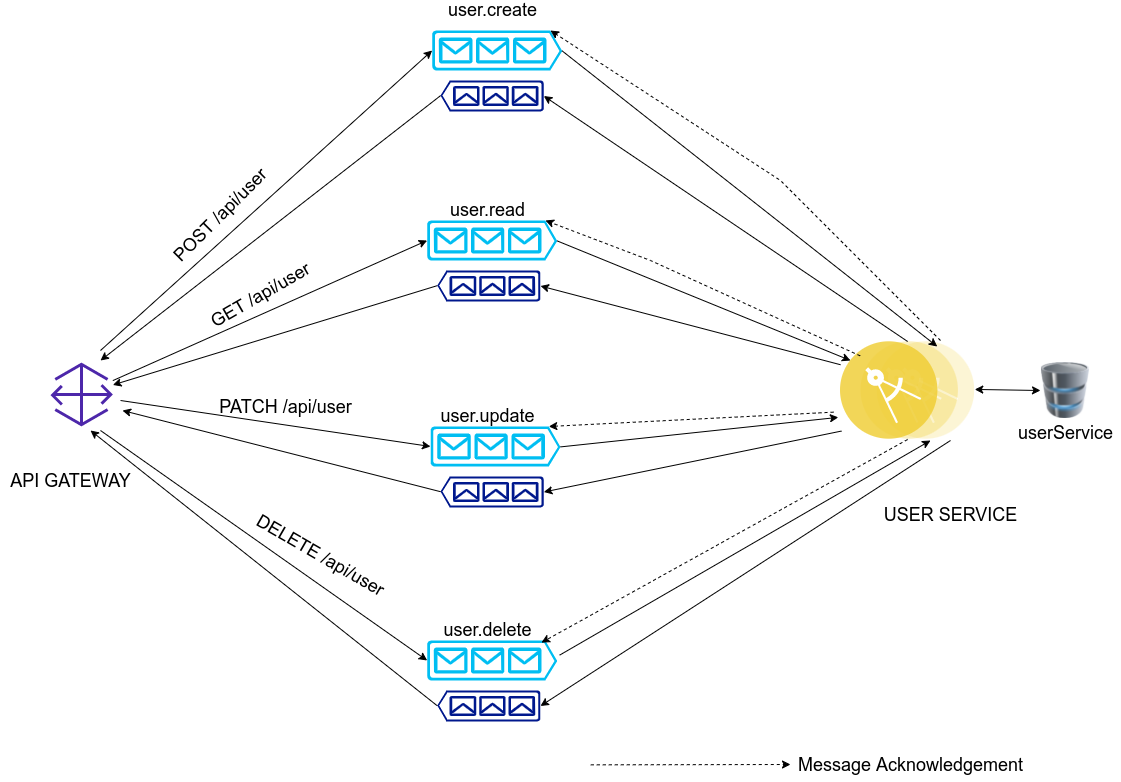

The diagram above was exported from draw.io. Its source (the exported page's mxGraphModel, read from the mxfile embedded in the PNG):
<mxGraphModel dx="1449" dy="800" grid="1" gridSize="10" guides="1" tooltips="1" connect="1" arrows="1" fold="1" page="1" pageScale="1" pageWidth="1169" pageHeight="827" math="0" shadow="0">
  <root>
    <mxCell id="0" />
    <mxCell id="1" parent="0" />
    <mxCell id="IvfJwrskuWpLLV-R8_qY-1" value="" style="sketch=0;outlineConnect=0;fontColor=#232F3E;gradientColor=none;fillColor=#4D27AA;strokeColor=none;dashed=0;verticalLabelPosition=bottom;verticalAlign=top;align=center;html=1;fontSize=12;fontStyle=0;aspect=fixed;pointerEvents=1;shape=mxgraph.aws4.gateway;" vertex="1" parent="1">
      <mxGeometry x="80" y="382" width="62.36" height="64" as="geometry" />
    </mxCell>
    <mxCell id="IvfJwrskuWpLLV-R8_qY-2" value="" style="verticalLabelPosition=bottom;html=1;verticalAlign=top;align=center;strokeColor=none;fillColor=#00BEF2;shape=mxgraph.azure.queue_generic;pointerEvents=1;" vertex="1" parent="1">
      <mxGeometry x="461.66" y="50" width="130" height="40" as="geometry" />
    </mxCell>
    <mxCell id="IvfJwrskuWpLLV-R8_qY-7" value="" style="sketch=0;aspect=fixed;pointerEvents=1;shadow=0;dashed=0;html=1;strokeColor=none;labelPosition=center;verticalLabelPosition=bottom;verticalAlign=top;align=center;fillColor=#00188D;shape=mxgraph.azure.queue_generic;rotation=-180;" vertex="1" parent="1">
      <mxGeometry x="469.99" y="100" width="103.33" height="31" as="geometry" />
    </mxCell>
    <mxCell id="IvfJwrskuWpLLV-R8_qY-8" value="" style="verticalLabelPosition=bottom;html=1;verticalAlign=top;align=center;strokeColor=none;fillColor=#00BEF2;shape=mxgraph.azure.queue_generic;pointerEvents=1;" vertex="1" parent="1">
      <mxGeometry x="456.65" y="240" width="130" height="40" as="geometry" />
    </mxCell>
    <mxCell id="IvfJwrskuWpLLV-R8_qY-9" value="" style="sketch=0;aspect=fixed;pointerEvents=1;shadow=0;dashed=0;html=1;strokeColor=none;labelPosition=center;verticalLabelPosition=bottom;verticalAlign=top;align=center;fillColor=#00188D;shape=mxgraph.azure.queue_generic;rotation=-180;" vertex="1" parent="1">
      <mxGeometry x="466.65" y="290" width="103.33" height="31" as="geometry" />
    </mxCell>
    <mxCell id="IvfJwrskuWpLLV-R8_qY-10" value="" style="verticalLabelPosition=bottom;html=1;verticalAlign=top;align=center;strokeColor=none;fillColor=#00BEF2;shape=mxgraph.azure.queue_generic;pointerEvents=1;" vertex="1" parent="1">
      <mxGeometry x="460" y="446" width="130" height="40" as="geometry" />
    </mxCell>
    <mxCell id="IvfJwrskuWpLLV-R8_qY-11" value="" style="sketch=0;aspect=fixed;pointerEvents=1;shadow=0;dashed=0;html=1;strokeColor=none;labelPosition=center;verticalLabelPosition=bottom;verticalAlign=top;align=center;fillColor=#00188D;shape=mxgraph.azure.queue_generic;rotation=-180;" vertex="1" parent="1">
      <mxGeometry x="470" y="496" width="103.33" height="31" as="geometry" />
    </mxCell>
    <mxCell id="IvfJwrskuWpLLV-R8_qY-12" value="" style="verticalLabelPosition=bottom;html=1;verticalAlign=top;align=center;strokeColor=none;fillColor=#00BEF2;shape=mxgraph.azure.queue_generic;pointerEvents=1;" vertex="1" parent="1">
      <mxGeometry x="456.65" y="660" width="130" height="40" as="geometry" />
    </mxCell>
    <mxCell id="IvfJwrskuWpLLV-R8_qY-13" value="" style="sketch=0;aspect=fixed;pointerEvents=1;shadow=0;dashed=0;html=1;strokeColor=none;labelPosition=center;verticalLabelPosition=bottom;verticalAlign=top;align=center;fillColor=#00188D;shape=mxgraph.azure.queue_generic;rotation=-180;" vertex="1" parent="1">
      <mxGeometry x="466.65" y="710" width="103.33" height="31" as="geometry" />
    </mxCell>
    <mxCell id="IvfJwrskuWpLLV-R8_qY-14" value="" style="aspect=fixed;perimeter=ellipsePerimeter;html=1;align=center;shadow=0;dashed=0;fontColor=#4277BB;labelBackgroundColor=#ffffff;fontSize=12;spacingTop=3;image;image=img/lib/ibm/applications/microservice.svg;" vertex="1" parent="1">
      <mxGeometry x="870" y="361" width="134.26" height="98" as="geometry" />
    </mxCell>
    <mxCell id="IvfJwrskuWpLLV-R8_qY-15" value="&lt;font style=&quot;font-size: 18px&quot;&gt;user.create&lt;/font&gt;" style="text;html=1;align=center;verticalAlign=middle;resizable=0;points=[];autosize=1;strokeColor=none;fillColor=none;" vertex="1" parent="1">
      <mxGeometry x="471.66" y="20" width="100" height="20" as="geometry" />
    </mxCell>
    <mxCell id="IvfJwrskuWpLLV-R8_qY-16" value="&lt;font style=&quot;font-size: 18px&quot;&gt;user.read&lt;/font&gt;" style="text;html=1;align=center;verticalAlign=middle;resizable=0;points=[];autosize=1;strokeColor=none;fillColor=none;" vertex="1" parent="1">
      <mxGeometry x="471.65" y="220" width="90" height="20" as="geometry" />
    </mxCell>
    <mxCell id="IvfJwrskuWpLLV-R8_qY-17" value="&lt;font style=&quot;font-size: 18px&quot;&gt;user.update&lt;/font&gt;" style="text;html=1;align=center;verticalAlign=middle;resizable=0;points=[];autosize=1;strokeColor=none;fillColor=none;" vertex="1" parent="1">
      <mxGeometry x="461.66" y="426" width="110" height="20" as="geometry" />
    </mxCell>
    <mxCell id="IvfJwrskuWpLLV-R8_qY-18" value="&lt;font style=&quot;font-size: 18px&quot;&gt;user.delete&lt;/font&gt;" style="text;html=1;align=center;verticalAlign=middle;resizable=0;points=[];autosize=1;strokeColor=none;fillColor=none;" vertex="1" parent="1">
      <mxGeometry x="466.65" y="640" width="100" height="20" as="geometry" />
    </mxCell>
    <mxCell id="IvfJwrskuWpLLV-R8_qY-19" value="" style="endArrow=classic;html=1;rounded=0;fontSize=18;entryX=0;entryY=0.5;entryDx=0;entryDy=0;entryPerimeter=0;" edge="1" parent="1" target="IvfJwrskuWpLLV-R8_qY-2">
      <mxGeometry width="50" height="50" relative="1" as="geometry">
        <mxPoint x="130" y="370" as="sourcePoint" />
        <mxPoint x="450" y="150" as="targetPoint" />
      </mxGeometry>
    </mxCell>
    <mxCell id="IvfJwrskuWpLLV-R8_qY-20" value="" style="endArrow=classic;html=1;rounded=0;fontSize=18;entryX=0;entryY=0.5;entryDx=0;entryDy=0;entryPerimeter=0;" edge="1" parent="1" source="IvfJwrskuWpLLV-R8_qY-1" target="IvfJwrskuWpLLV-R8_qY-8">
      <mxGeometry width="50" height="50" relative="1" as="geometry">
        <mxPoint x="270" y="420" as="sourcePoint" />
        <mxPoint x="450" y="290" as="targetPoint" />
      </mxGeometry>
    </mxCell>
    <mxCell id="IvfJwrskuWpLLV-R8_qY-21" value="" style="endArrow=classic;html=1;rounded=0;fontSize=18;exitX=1.123;exitY=0.594;exitDx=0;exitDy=0;exitPerimeter=0;entryX=0;entryY=0.5;entryDx=0;entryDy=0;entryPerimeter=0;" edge="1" parent="1" source="IvfJwrskuWpLLV-R8_qY-1" target="IvfJwrskuWpLLV-R8_qY-10">
      <mxGeometry width="50" height="50" relative="1" as="geometry">
        <mxPoint x="310" y="510" as="sourcePoint" />
        <mxPoint x="450" y="470" as="targetPoint" />
      </mxGeometry>
    </mxCell>
    <mxCell id="IvfJwrskuWpLLV-R8_qY-24" value="" style="endArrow=classic;html=1;rounded=0;fontSize=18;entryX=0;entryY=0.5;entryDx=0;entryDy=0;entryPerimeter=0;" edge="1" parent="1" target="IvfJwrskuWpLLV-R8_qY-12">
      <mxGeometry width="50" height="50" relative="1" as="geometry">
        <mxPoint x="130" y="450" as="sourcePoint" />
        <mxPoint x="450" y="660" as="targetPoint" />
      </mxGeometry>
    </mxCell>
    <mxCell id="IvfJwrskuWpLLV-R8_qY-25" value="" style="endArrow=classic;html=1;rounded=0;fontSize=18;exitX=1;exitY=0.51;exitDx=0;exitDy=0;exitPerimeter=0;entryX=0.75;entryY=0;entryDx=0;entryDy=0;" edge="1" parent="1" source="IvfJwrskuWpLLV-R8_qY-2" target="IvfJwrskuWpLLV-R8_qY-14">
      <mxGeometry width="50" height="50" relative="1" as="geometry">
        <mxPoint x="600" y="150" as="sourcePoint" />
        <mxPoint x="970" y="380" as="targetPoint" />
      </mxGeometry>
    </mxCell>
    <mxCell id="IvfJwrskuWpLLV-R8_qY-26" value="" style="endArrow=classic;html=1;rounded=0;fontSize=18;exitX=1;exitY=0.51;exitDx=0;exitDy=0;exitPerimeter=0;" edge="1" parent="1" source="IvfJwrskuWpLLV-R8_qY-8">
      <mxGeometry width="50" height="50" relative="1" as="geometry">
        <mxPoint x="610" y="380" as="sourcePoint" />
        <mxPoint x="880" y="380" as="targetPoint" />
      </mxGeometry>
    </mxCell>
    <mxCell id="IvfJwrskuWpLLV-R8_qY-27" value="" style="endArrow=classic;html=1;rounded=0;fontSize=18;exitX=1;exitY=0.51;exitDx=0;exitDy=0;exitPerimeter=0;entryX=-0.016;entryY=0.774;entryDx=0;entryDy=0;entryPerimeter=0;" edge="1" parent="1" source="IvfJwrskuWpLLV-R8_qY-10" target="IvfJwrskuWpLLV-R8_qY-14">
      <mxGeometry width="50" height="50" relative="1" as="geometry">
        <mxPoint x="610" y="380" as="sourcePoint" />
        <mxPoint x="940" y="430" as="targetPoint" />
      </mxGeometry>
    </mxCell>
    <mxCell id="IvfJwrskuWpLLV-R8_qY-28" value="" style="endArrow=classic;html=1;rounded=0;fontSize=18;exitX=1.019;exitY=0.366;exitDx=0;exitDy=0;exitPerimeter=0;" edge="1" parent="1" source="IvfJwrskuWpLLV-R8_qY-12">
      <mxGeometry width="50" height="50" relative="1" as="geometry">
        <mxPoint x="590" y="660" as="sourcePoint" />
        <mxPoint x="960" y="460" as="targetPoint" />
      </mxGeometry>
    </mxCell>
    <mxCell id="IvfJwrskuWpLLV-R8_qY-30" value="" style="endArrow=classic;html=1;rounded=0;fontSize=18;exitX=0.5;exitY=0;exitDx=0;exitDy=0;entryX=0;entryY=0.5;entryDx=0;entryDy=0;entryPerimeter=0;" edge="1" parent="1" source="IvfJwrskuWpLLV-R8_qY-14" target="IvfJwrskuWpLLV-R8_qY-7">
      <mxGeometry width="50" height="50" relative="1" as="geometry">
        <mxPoint x="590" y="200" as="sourcePoint" />
        <mxPoint x="640" y="150" as="targetPoint" />
      </mxGeometry>
    </mxCell>
    <mxCell id="IvfJwrskuWpLLV-R8_qY-31" value="" style="endArrow=classic;html=1;rounded=0;fontSize=18;entryX=0;entryY=0.5;entryDx=0;entryDy=0;entryPerimeter=0;" edge="1" parent="1" target="IvfJwrskuWpLLV-R8_qY-13">
      <mxGeometry width="50" height="50" relative="1" as="geometry">
        <mxPoint x="980" y="460" as="sourcePoint" />
        <mxPoint x="584.9999999999999" y="550.0000000000001" as="targetPoint" />
      </mxGeometry>
    </mxCell>
    <mxCell id="IvfJwrskuWpLLV-R8_qY-32" value="" style="endArrow=classic;html=1;rounded=0;fontSize=18;entryX=0;entryY=0.5;entryDx=0;entryDy=0;entryPerimeter=0;exitX=0;exitY=0.237;exitDx=0;exitDy=0;exitPerimeter=0;" edge="1" parent="1" source="IvfJwrskuWpLLV-R8_qY-14" target="IvfJwrskuWpLLV-R8_qY-9">
      <mxGeometry width="50" height="50" relative="1" as="geometry">
        <mxPoint x="940" y="410" as="sourcePoint" />
        <mxPoint x="593.3299999999999" y="215.5000000000001" as="targetPoint" />
      </mxGeometry>
    </mxCell>
    <mxCell id="IvfJwrskuWpLLV-R8_qY-33" value="" style="endArrow=classic;html=1;rounded=0;fontSize=18;exitX=0.007;exitY=0.914;exitDx=0;exitDy=0;exitPerimeter=0;entryX=0;entryY=0.5;entryDx=0;entryDy=0;entryPerimeter=0;" edge="1" parent="1" source="IvfJwrskuWpLLV-R8_qY-14" target="IvfJwrskuWpLLV-R8_qY-11">
      <mxGeometry width="50" height="50" relative="1" as="geometry">
        <mxPoint x="989.5351999999998" y="410.7399999999998" as="sourcePoint" />
        <mxPoint x="603.3299999999999" y="225.5000000000001" as="targetPoint" />
      </mxGeometry>
    </mxCell>
    <mxCell id="IvfJwrskuWpLLV-R8_qY-34" value="" style="endArrow=classic;html=1;rounded=0;fontSize=18;exitX=1;exitY=0.51;exitDx=0;exitDy=0;exitPerimeter=0;" edge="1" parent="1" source="IvfJwrskuWpLLV-R8_qY-7">
      <mxGeometry width="50" height="50" relative="1" as="geometry">
        <mxPoint x="969.5351999999998" y="390.7399999999998" as="sourcePoint" />
        <mxPoint x="130" y="380" as="targetPoint" />
      </mxGeometry>
    </mxCell>
    <mxCell id="IvfJwrskuWpLLV-R8_qY-35" value="" style="endArrow=classic;html=1;rounded=0;fontSize=18;exitX=1;exitY=0.51;exitDx=0;exitDy=0;exitPerimeter=0;" edge="1" parent="1" source="IvfJwrskuWpLLV-R8_qY-9" target="IvfJwrskuWpLLV-R8_qY-1">
      <mxGeometry width="50" height="50" relative="1" as="geometry">
        <mxPoint x="480" y="205.19000000000005" as="sourcePoint" />
        <mxPoint x="140" y="390" as="targetPoint" />
      </mxGeometry>
    </mxCell>
    <mxCell id="IvfJwrskuWpLLV-R8_qY-36" value="" style="endArrow=classic;html=1;rounded=0;fontSize=18;exitX=1;exitY=0.51;exitDx=0;exitDy=0;exitPerimeter=0;" edge="1" parent="1" source="IvfJwrskuWpLLV-R8_qY-11">
      <mxGeometry width="50" height="50" relative="1" as="geometry">
        <mxPoint x="480" y="345.19000000000017" as="sourcePoint" />
        <mxPoint x="152" y="430" as="targetPoint" />
      </mxGeometry>
    </mxCell>
    <mxCell id="IvfJwrskuWpLLV-R8_qY-37" value="" style="endArrow=classic;html=1;rounded=0;fontSize=18;exitX=1;exitY=0.51;exitDx=0;exitDy=0;exitPerimeter=0;" edge="1" parent="1" source="IvfJwrskuWpLLV-R8_qY-13">
      <mxGeometry width="50" height="50" relative="1" as="geometry">
        <mxPoint x="460" y="700" as="sourcePoint" />
        <mxPoint x="120" y="450" as="targetPoint" />
      </mxGeometry>
    </mxCell>
    <mxCell id="IvfJwrskuWpLLV-R8_qY-39" value="POST /api/user" style="text;html=1;align=center;verticalAlign=middle;resizable=0;points=[];autosize=1;strokeColor=none;fillColor=none;fontSize=18;rotation=-45;" vertex="1" parent="1">
      <mxGeometry x="180" y="220" width="140" height="30" as="geometry" />
    </mxCell>
    <mxCell id="IvfJwrskuWpLLV-R8_qY-40" value="GET /api/user" style="text;html=1;align=center;verticalAlign=middle;resizable=0;points=[];autosize=1;strokeColor=none;fillColor=none;fontSize=18;rotation=-30;" vertex="1" parent="1">
      <mxGeometry x="225" y="300" width="130" height="30" as="geometry" />
    </mxCell>
    <mxCell id="IvfJwrskuWpLLV-R8_qY-41" value="PATCH /api/user" style="text;html=1;align=center;verticalAlign=middle;resizable=0;points=[];autosize=1;strokeColor=none;fillColor=none;fontSize=18;rotation=0;" vertex="1" parent="1">
      <mxGeometry x="240" y="412" width="150" height="30" as="geometry" />
    </mxCell>
    <mxCell id="IvfJwrskuWpLLV-R8_qY-42" value="DELETE /api/user" style="text;html=1;align=center;verticalAlign=middle;resizable=0;points=[];autosize=1;strokeColor=none;fillColor=none;fontSize=18;rotation=30;" vertex="1" parent="1">
      <mxGeometry x="270" y="560" width="160" height="30" as="geometry" />
    </mxCell>
    <mxCell id="IvfJwrskuWpLLV-R8_qY-43" value="" style="image;html=1;image=img/lib/clip_art/computers/Database_128x128.png;fontSize=18;" vertex="1" parent="1">
      <mxGeometry x="1070" y="382" width="50" height="56" as="geometry" />
    </mxCell>
    <mxCell id="IvfJwrskuWpLLV-R8_qY-44" value="" style="endArrow=classic;startArrow=classic;html=1;rounded=0;fontSize=18;entryX=0;entryY=0.5;entryDx=0;entryDy=0;" edge="1" parent="1" source="IvfJwrskuWpLLV-R8_qY-14" target="IvfJwrskuWpLLV-R8_qY-43">
      <mxGeometry width="50" height="50" relative="1" as="geometry">
        <mxPoint x="940" y="510" as="sourcePoint" />
        <mxPoint x="990" y="460" as="targetPoint" />
      </mxGeometry>
    </mxCell>
    <mxCell id="IvfJwrskuWpLLV-R8_qY-45" value="userService" style="text;html=1;align=center;verticalAlign=middle;resizable=0;points=[];autosize=1;strokeColor=none;fillColor=none;fontSize=18;" vertex="1" parent="1">
      <mxGeometry x="1040" y="438" width="110" height="30" as="geometry" />
    </mxCell>
    <mxCell id="IvfJwrskuWpLLV-R8_qY-46" value="USER SERVICE" style="text;html=1;align=center;verticalAlign=middle;resizable=0;points=[];autosize=1;strokeColor=none;fillColor=none;fontSize=18;" vertex="1" parent="1">
      <mxGeometry x="905" y="520" width="150" height="30" as="geometry" />
    </mxCell>
    <mxCell id="IvfJwrskuWpLLV-R8_qY-47" value="API GATEWAY" style="text;html=1;align=center;verticalAlign=middle;resizable=0;points=[];autosize=1;strokeColor=none;fillColor=none;fontSize=18;" vertex="1" parent="1">
      <mxGeometry x="30" y="486" width="140" height="30" as="geometry" />
    </mxCell>
    <mxCell id="IvfJwrskuWpLLV-R8_qY-50" value="" style="endArrow=classic;dashed=1;html=1;rounded=0;fontSize=18;entryX=0.91;entryY=0;entryDx=0;entryDy=0;entryPerimeter=0;" edge="1" parent="1" target="IvfJwrskuWpLLV-R8_qY-2">
      <mxGeometry width="50" height="50" relative="1" as="geometry">
        <mxPoint x="970" y="360" as="sourcePoint" />
        <mxPoint x="640" y="32" as="targetPoint" />
        <Array as="points">
          <mxPoint x="810" y="200" />
        </Array>
      </mxGeometry>
    </mxCell>
    <mxCell id="IvfJwrskuWpLLV-R8_qY-51" value="" style="endArrow=classic;dashed=1;html=1;rounded=0;fontSize=18;entryX=0.91;entryY=0;entryDx=0;entryDy=0;entryPerimeter=0;exitX=0;exitY=0;exitDx=0;exitDy=0;" edge="1" parent="1" source="IvfJwrskuWpLLV-R8_qY-14" target="IvfJwrskuWpLLV-R8_qY-8">
      <mxGeometry width="50" height="50" relative="1" as="geometry">
        <mxPoint x="990" y="392" as="sourcePoint" />
        <mxPoint x="589.96" y="60" as="targetPoint" />
        <Array as="points">
          <mxPoint x="680" y="280" />
        </Array>
      </mxGeometry>
    </mxCell>
    <mxCell id="IvfJwrskuWpLLV-R8_qY-52" value="" style="endArrow=classic;dashed=1;html=1;rounded=0;fontSize=18;entryX=0.91;entryY=0;entryDx=0;entryDy=0;entryPerimeter=0;exitX=-0.052;exitY=0.721;exitDx=0;exitDy=0;exitPerimeter=0;" edge="1" parent="1" source="IvfJwrskuWpLLV-R8_qY-14" target="IvfJwrskuWpLLV-R8_qY-10">
      <mxGeometry width="50" height="50" relative="1" as="geometry">
        <mxPoint x="971.7984830829455" y="400.9630134954482" as="sourcePoint" />
        <mxPoint x="584.95" y="250" as="targetPoint" />
        <Array as="points" />
      </mxGeometry>
    </mxCell>
    <mxCell id="IvfJwrskuWpLLV-R8_qY-53" value="" style="endArrow=classic;dashed=1;html=1;rounded=0;fontSize=18;entryX=1.043;entryY=1.105;entryDx=0;entryDy=0;entryPerimeter=0;exitX=0.5;exitY=1;exitDx=0;exitDy=0;" edge="1" parent="1" source="IvfJwrskuWpLLV-R8_qY-14" target="IvfJwrskuWpLLV-R8_qY-18">
      <mxGeometry width="50" height="50" relative="1" as="geometry">
        <mxPoint x="899.6694557964443" y="385.34626931168964" as="sourcePoint" />
        <mxPoint x="584.95" y="250" as="targetPoint" />
        <Array as="points" />
      </mxGeometry>
    </mxCell>
    <mxCell id="IvfJwrskuWpLLV-R8_qY-54" value="" style="endArrow=classic;dashed=1;html=1;rounded=0;fontSize=18;entryX=0.91;entryY=0;entryDx=0;entryDy=0;entryPerimeter=0;" edge="1" parent="1">
      <mxGeometry width="50" height="50" relative="1" as="geometry">
        <mxPoint x="620.28" y="784.3399999999999" as="sourcePoint" />
        <mxPoint x="820" y="784" as="targetPoint" />
        <Array as="points" />
      </mxGeometry>
    </mxCell>
    <mxCell id="IvfJwrskuWpLLV-R8_qY-55" value="Message Acknowledgement" style="text;html=1;align=center;verticalAlign=middle;resizable=0;points=[];autosize=1;strokeColor=none;fillColor=none;fontSize=18;" vertex="1" parent="1">
      <mxGeometry x="820" y="770" width="240" height="30" as="geometry" />
    </mxCell>
  </root>
</mxGraphModel>